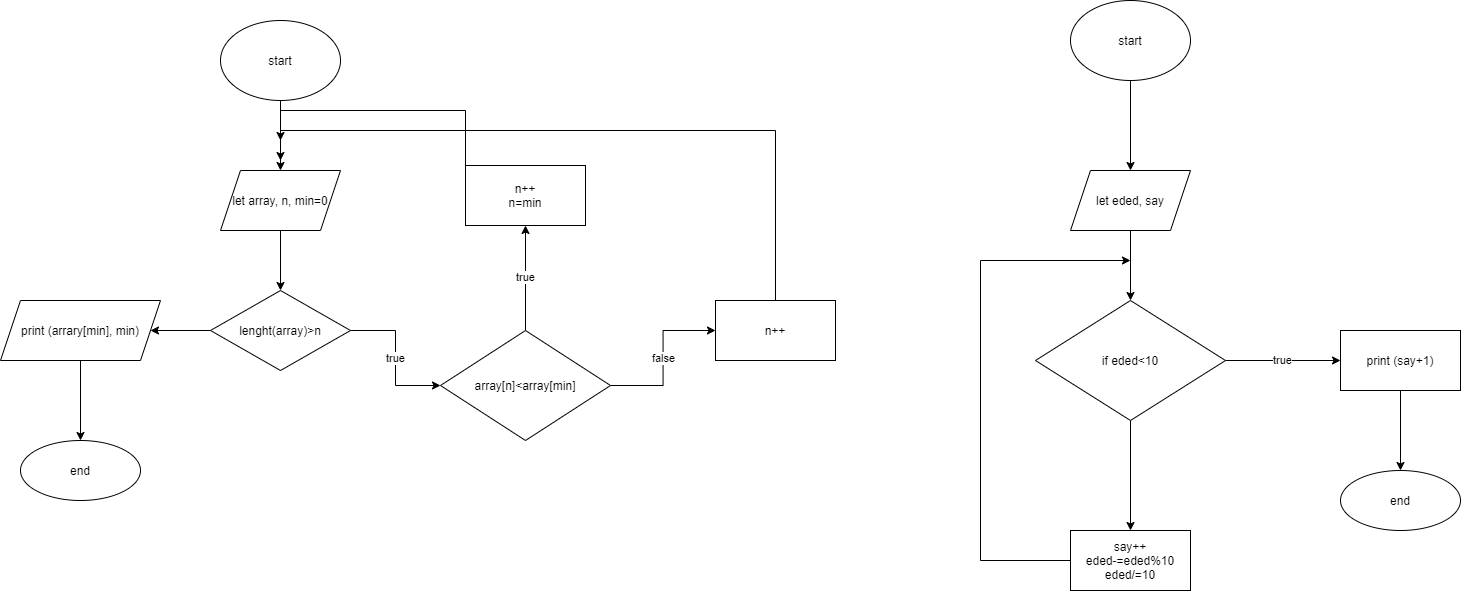

The diagram above was exported from draw.io. Its source (the exported page's mxGraphModel, read from the mxfile embedded in the PNG):
<mxGraphModel dx="2067" dy="1756" grid="1" gridSize="10" guides="1" tooltips="1" connect="1" arrows="1" fold="1" page="1" pageScale="1" pageWidth="827" pageHeight="1169" math="0" shadow="0">
  <root>
    <mxCell id="WIyWlLk6GJQsqaUBKTNV-0" />
    <mxCell id="WIyWlLk6GJQsqaUBKTNV-1" parent="WIyWlLk6GJQsqaUBKTNV-0" />
    <mxCell id="IFnP5e1wencyOsVq2tJb-2" style="edgeStyle=orthogonalEdgeStyle;rounded=0;orthogonalLoop=1;jettySize=auto;html=1;" edge="1" parent="WIyWlLk6GJQsqaUBKTNV-1" source="IFnP5e1wencyOsVq2tJb-0" target="IFnP5e1wencyOsVq2tJb-1">
      <mxGeometry relative="1" as="geometry" />
    </mxCell>
    <mxCell id="IFnP5e1wencyOsVq2tJb-0" value="start" style="ellipse;whiteSpace=wrap;html=1;" vertex="1" parent="WIyWlLk6GJQsqaUBKTNV-1">
      <mxGeometry x="60" y="-1110" width="120" height="80" as="geometry" />
    </mxCell>
    <mxCell id="IFnP5e1wencyOsVq2tJb-4" value="" style="edgeStyle=orthogonalEdgeStyle;rounded=0;orthogonalLoop=1;jettySize=auto;html=1;" edge="1" parent="WIyWlLk6GJQsqaUBKTNV-1" source="IFnP5e1wencyOsVq2tJb-1" target="IFnP5e1wencyOsVq2tJb-3">
      <mxGeometry relative="1" as="geometry" />
    </mxCell>
    <mxCell id="IFnP5e1wencyOsVq2tJb-1" value="let array, n, min=0" style="shape=parallelogram;perimeter=parallelogramPerimeter;whiteSpace=wrap;html=1;fixedSize=1;" vertex="1" parent="WIyWlLk6GJQsqaUBKTNV-1">
      <mxGeometry x="60" y="-960" width="120" height="60" as="geometry" />
    </mxCell>
    <mxCell id="IFnP5e1wencyOsVq2tJb-6" value="" style="edgeStyle=orthogonalEdgeStyle;rounded=0;orthogonalLoop=1;jettySize=auto;html=1;" edge="1" parent="WIyWlLk6GJQsqaUBKTNV-1" source="IFnP5e1wencyOsVq2tJb-3" target="IFnP5e1wencyOsVq2tJb-5">
      <mxGeometry relative="1" as="geometry" />
    </mxCell>
    <mxCell id="IFnP5e1wencyOsVq2tJb-10" value="true" style="edgeStyle=orthogonalEdgeStyle;rounded=0;orthogonalLoop=1;jettySize=auto;html=1;" edge="1" parent="WIyWlLk6GJQsqaUBKTNV-1" source="IFnP5e1wencyOsVq2tJb-3" target="IFnP5e1wencyOsVq2tJb-9">
      <mxGeometry relative="1" as="geometry" />
    </mxCell>
    <mxCell id="IFnP5e1wencyOsVq2tJb-3" value="lenght(array)&amp;gt;n" style="rhombus;whiteSpace=wrap;html=1;" vertex="1" parent="WIyWlLk6GJQsqaUBKTNV-1">
      <mxGeometry x="50" y="-840" width="140" height="80" as="geometry" />
    </mxCell>
    <mxCell id="IFnP5e1wencyOsVq2tJb-8" value="" style="edgeStyle=orthogonalEdgeStyle;rounded=0;orthogonalLoop=1;jettySize=auto;html=1;" edge="1" parent="WIyWlLk6GJQsqaUBKTNV-1" source="IFnP5e1wencyOsVq2tJb-5" target="IFnP5e1wencyOsVq2tJb-7">
      <mxGeometry relative="1" as="geometry" />
    </mxCell>
    <mxCell id="IFnP5e1wencyOsVq2tJb-5" value="print (arrary[min], min)" style="shape=parallelogram;perimeter=parallelogramPerimeter;whiteSpace=wrap;html=1;fixedSize=1;" vertex="1" parent="WIyWlLk6GJQsqaUBKTNV-1">
      <mxGeometry x="-160" y="-830" width="160" height="60" as="geometry" />
    </mxCell>
    <mxCell id="IFnP5e1wencyOsVq2tJb-7" value="end" style="ellipse;whiteSpace=wrap;html=1;" vertex="1" parent="WIyWlLk6GJQsqaUBKTNV-1">
      <mxGeometry x="-140" y="-690" width="120" height="60" as="geometry" />
    </mxCell>
    <mxCell id="IFnP5e1wencyOsVq2tJb-12" value="false" style="edgeStyle=orthogonalEdgeStyle;rounded=0;orthogonalLoop=1;jettySize=auto;html=1;" edge="1" parent="WIyWlLk6GJQsqaUBKTNV-1" source="IFnP5e1wencyOsVq2tJb-9" target="IFnP5e1wencyOsVq2tJb-11">
      <mxGeometry relative="1" as="geometry" />
    </mxCell>
    <mxCell id="IFnP5e1wencyOsVq2tJb-16" value="true" style="edgeStyle=orthogonalEdgeStyle;rounded=0;orthogonalLoop=1;jettySize=auto;html=1;" edge="1" parent="WIyWlLk6GJQsqaUBKTNV-1" source="IFnP5e1wencyOsVq2tJb-9" target="IFnP5e1wencyOsVq2tJb-15">
      <mxGeometry relative="1" as="geometry" />
    </mxCell>
    <mxCell id="IFnP5e1wencyOsVq2tJb-9" value="array[n]&amp;lt;array[min]" style="rhombus;whiteSpace=wrap;html=1;" vertex="1" parent="WIyWlLk6GJQsqaUBKTNV-1">
      <mxGeometry x="280" y="-800" width="170" height="110" as="geometry" />
    </mxCell>
    <mxCell id="IFnP5e1wencyOsVq2tJb-13" style="edgeStyle=orthogonalEdgeStyle;rounded=0;orthogonalLoop=1;jettySize=auto;html=1;" edge="1" parent="WIyWlLk6GJQsqaUBKTNV-1" source="IFnP5e1wencyOsVq2tJb-11">
      <mxGeometry relative="1" as="geometry">
        <mxPoint x="120" y="-990" as="targetPoint" />
        <Array as="points">
          <mxPoint x="615" y="-1000" />
          <mxPoint x="120" y="-1000" />
        </Array>
      </mxGeometry>
    </mxCell>
    <mxCell id="IFnP5e1wencyOsVq2tJb-11" value="n++" style="whiteSpace=wrap;html=1;" vertex="1" parent="WIyWlLk6GJQsqaUBKTNV-1">
      <mxGeometry x="555" y="-830" width="120" height="60" as="geometry" />
    </mxCell>
    <mxCell id="IFnP5e1wencyOsVq2tJb-18" style="edgeStyle=orthogonalEdgeStyle;rounded=0;orthogonalLoop=1;jettySize=auto;html=1;exitX=0;exitY=0.5;exitDx=0;exitDy=0;" edge="1" parent="WIyWlLk6GJQsqaUBKTNV-1" source="IFnP5e1wencyOsVq2tJb-15">
      <mxGeometry relative="1" as="geometry">
        <mxPoint x="120" y="-970" as="targetPoint" />
        <Array as="points">
          <mxPoint x="305" y="-1020" />
          <mxPoint x="120" y="-1020" />
        </Array>
      </mxGeometry>
    </mxCell>
    <mxCell id="IFnP5e1wencyOsVq2tJb-15" value="n++&lt;br&gt;n=min" style="whiteSpace=wrap;html=1;" vertex="1" parent="WIyWlLk6GJQsqaUBKTNV-1">
      <mxGeometry x="305" y="-965" width="120" height="60" as="geometry" />
    </mxCell>
    <mxCell id="IFnP5e1wencyOsVq2tJb-21" value="" style="edgeStyle=orthogonalEdgeStyle;rounded=0;orthogonalLoop=1;jettySize=auto;html=1;" edge="1" parent="WIyWlLk6GJQsqaUBKTNV-1" source="IFnP5e1wencyOsVq2tJb-19" target="IFnP5e1wencyOsVq2tJb-20">
      <mxGeometry relative="1" as="geometry" />
    </mxCell>
    <mxCell id="IFnP5e1wencyOsVq2tJb-19" value="start" style="ellipse;whiteSpace=wrap;html=1;" vertex="1" parent="WIyWlLk6GJQsqaUBKTNV-1">
      <mxGeometry x="910" y="-1130" width="120" height="80" as="geometry" />
    </mxCell>
    <mxCell id="IFnP5e1wencyOsVq2tJb-23" value="" style="edgeStyle=orthogonalEdgeStyle;rounded=0;orthogonalLoop=1;jettySize=auto;html=1;" edge="1" parent="WIyWlLk6GJQsqaUBKTNV-1" source="IFnP5e1wencyOsVq2tJb-20" target="IFnP5e1wencyOsVq2tJb-22">
      <mxGeometry relative="1" as="geometry" />
    </mxCell>
    <mxCell id="IFnP5e1wencyOsVq2tJb-20" value="let eded, say" style="shape=parallelogram;perimeter=parallelogramPerimeter;whiteSpace=wrap;html=1;fixedSize=1;" vertex="1" parent="WIyWlLk6GJQsqaUBKTNV-1">
      <mxGeometry x="910" y="-960" width="120" height="60" as="geometry" />
    </mxCell>
    <mxCell id="IFnP5e1wencyOsVq2tJb-25" value="true" style="edgeStyle=orthogonalEdgeStyle;rounded=0;orthogonalLoop=1;jettySize=auto;html=1;" edge="1" parent="WIyWlLk6GJQsqaUBKTNV-1" source="IFnP5e1wencyOsVq2tJb-22" target="IFnP5e1wencyOsVq2tJb-24">
      <mxGeometry relative="1" as="geometry" />
    </mxCell>
    <mxCell id="IFnP5e1wencyOsVq2tJb-31" value="" style="edgeStyle=orthogonalEdgeStyle;rounded=0;orthogonalLoop=1;jettySize=auto;html=1;" edge="1" parent="WIyWlLk6GJQsqaUBKTNV-1" source="IFnP5e1wencyOsVq2tJb-22" target="IFnP5e1wencyOsVq2tJb-30">
      <mxGeometry relative="1" as="geometry" />
    </mxCell>
    <mxCell id="IFnP5e1wencyOsVq2tJb-22" value="if eded&amp;lt;10" style="rhombus;whiteSpace=wrap;html=1;" vertex="1" parent="WIyWlLk6GJQsqaUBKTNV-1">
      <mxGeometry x="875" y="-830" width="190" height="120" as="geometry" />
    </mxCell>
    <mxCell id="IFnP5e1wencyOsVq2tJb-27" value="" style="edgeStyle=orthogonalEdgeStyle;rounded=0;orthogonalLoop=1;jettySize=auto;html=1;" edge="1" parent="WIyWlLk6GJQsqaUBKTNV-1" source="IFnP5e1wencyOsVq2tJb-24" target="IFnP5e1wencyOsVq2tJb-26">
      <mxGeometry relative="1" as="geometry" />
    </mxCell>
    <mxCell id="IFnP5e1wencyOsVq2tJb-24" value="print (say+1)" style="whiteSpace=wrap;html=1;" vertex="1" parent="WIyWlLk6GJQsqaUBKTNV-1">
      <mxGeometry x="1180" y="-800" width="120" height="60" as="geometry" />
    </mxCell>
    <mxCell id="IFnP5e1wencyOsVq2tJb-26" value="end" style="ellipse;whiteSpace=wrap;html=1;" vertex="1" parent="WIyWlLk6GJQsqaUBKTNV-1">
      <mxGeometry x="1180" y="-660" width="120" height="60" as="geometry" />
    </mxCell>
    <mxCell id="IFnP5e1wencyOsVq2tJb-33" style="edgeStyle=orthogonalEdgeStyle;rounded=0;orthogonalLoop=1;jettySize=auto;html=1;exitX=0;exitY=0.5;exitDx=0;exitDy=0;" edge="1" parent="WIyWlLk6GJQsqaUBKTNV-1" source="IFnP5e1wencyOsVq2tJb-30">
      <mxGeometry relative="1" as="geometry">
        <mxPoint x="970" y="-870" as="targetPoint" />
        <Array as="points">
          <mxPoint x="820" y="-570" />
          <mxPoint x="820" y="-870" />
          <mxPoint x="970" y="-870" />
        </Array>
      </mxGeometry>
    </mxCell>
    <mxCell id="IFnP5e1wencyOsVq2tJb-30" value="say++&lt;br&gt;eded-=eded%10&lt;br&gt;eded/=10&lt;br&gt;" style="whiteSpace=wrap;html=1;" vertex="1" parent="WIyWlLk6GJQsqaUBKTNV-1">
      <mxGeometry x="910" y="-600" width="120" height="60" as="geometry" />
    </mxCell>
  </root>
</mxGraphModel>